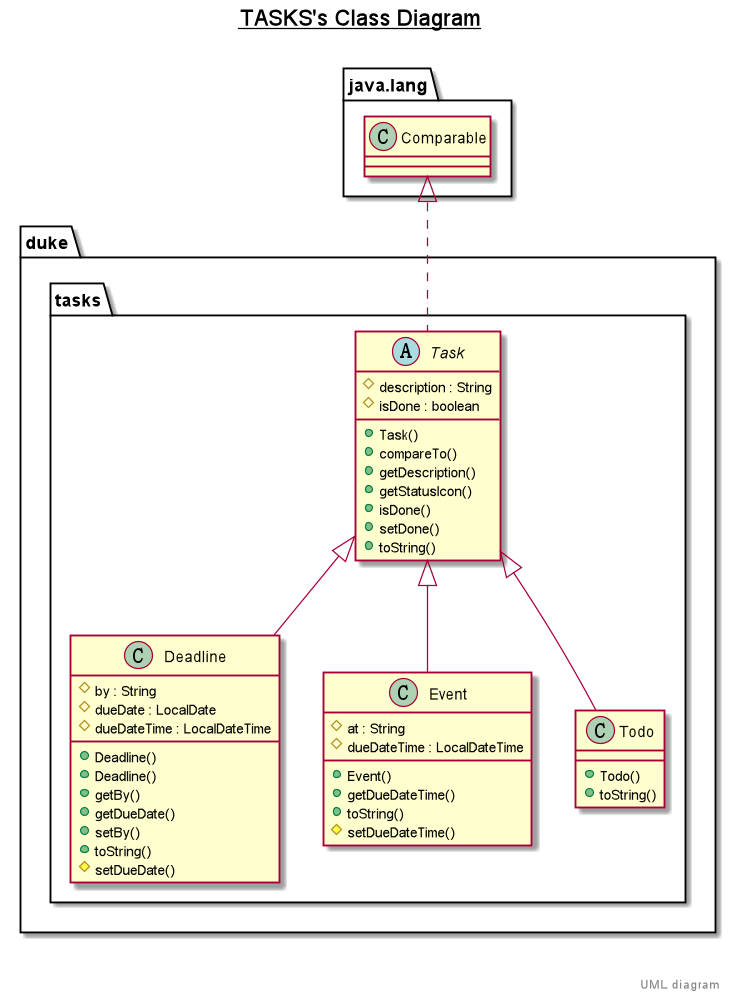

The diagram above was rendered by PlantUML. Its source (embedded in the PNG):
@startuml

title __TASKS's Class Diagram__\n

  namespace duke {
    namespace tasks {
      class duke.tasks.Deadline {
          # by : String
          # dueDate : LocalDate
          # dueDateTime : LocalDateTime
          + Deadline()
          + Deadline()
          + getBy()
          + getDueDate()
          + setBy()
          + toString()
          # setDueDate()
      }
    }
  }
  

  namespace duke {
    namespace tasks {
      class duke.tasks.Event {
          # at : String
          # dueDateTime : LocalDateTime
          + Event()
          + getDueDateTime()
          + toString()
          # setDueDateTime()
      }
    }
  }
  

  namespace duke {
    namespace tasks {
      abstract class duke.tasks.Task {
          # description : String
          # isDone : boolean
          + Task()
          + compareTo()
          + getDescription()
          + getStatusIcon()
          + isDone()
          + setDone()
          + toString()
      }
    }
  }
  

  namespace duke {
    namespace tasks {
      class duke.tasks.Todo {
          + Todo()
          + toString()
      }
    }
  }
  

  duke.tasks.Deadline -up-|> duke.tasks.Task
  duke.tasks.Event -up-|> duke.tasks.Task
  duke.tasks.Task .up.|> java.lang.Comparable
  duke.tasks.Todo -up-|> duke.tasks.Task


right footer


UML diagram
endfooter

@enduml